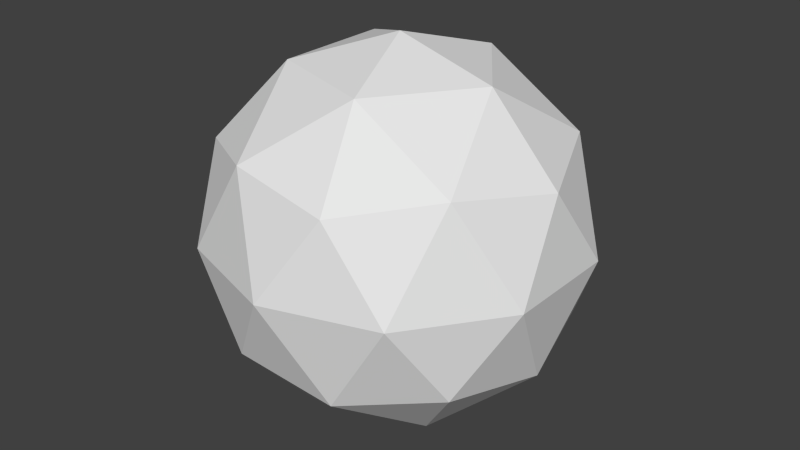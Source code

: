 # Source: icosphere_sm.blend  (saved by Blender 2.70.0; exported with 4.5.12 LTS)
import bpy
from mathutils import Matrix  # noqa: F401  (used for matrix-valued properties, if any)

bpy.ops.wm.read_factory_settings(use_empty=True)
scene = bpy.context.scene
scene.name = 'Scene'

# ---- collections
col_collection_1 = bpy.data.collections.new('Collection 1'); scene.collection.children.link(col_collection_1)

# ---- world
world_world = bpy.data.worlds.new('World'); scene.world = world_world
world_world.color = (0.05088, 0.05088, 0.05088)
world_world.use_sun_shadow = False
world_world.sun_shadow_jitter_overblur = 0.0
world_world.cycles.sampling_method = 'MANUAL'
world_world.cycles.sample_map_resolution = 256

# ---- meshes
me_icosphere = bpy.data.meshes.new('Icosphere')
me_icosphere.from_pydata([(-2.661e-10, 7.096e-11, -0.2), (0.1447, -0.1051, -0.08944), (-0.05528, -0.1701, -0.08944), (-0.1789, 7.096e-11, -0.08944), (-0.05528, 0.1701, -0.08944), (0.1447, 0.1051, -0.08944), (0.05528, -0.1701, 0.08944), (-0.1447, -0.1051, 0.08944), (-0.1447, 0.1051, 0.08944), (0.05528, 0.1701, 0.08944), (0.1789, 7.096e-11, 0.08944), (-2.661e-10, 7.096e-11, 0.2), (0.08506, -0.0618, -0.1701), (0.05257, -0.1618, -0.1051), (-0.03249, -0.1, -0.1701), (0.08506, 0.0618, -0.1701), (0.1701, 7.096e-11, -0.1051), (-0.1376, -0.1, -0.1051), (-0.1051, 7.096e-11, -0.1701), (-0.1376, 0.1, -0.1051), (-0.03249, 0.1, -0.1701), (0.05257, 0.1618, -0.1051), (0.1902, 0.0618, 7.096e-11), (0.1902, -0.0618, 7.096e-11), (0.1176, -0.1618, 7.096e-11), (-2.661e-10, -0.2, 7.096e-11), (-0.1176, -0.1618, 7.096e-11), (-0.1902, -0.0618, 7.096e-11), (-0.1902, 0.0618, 7.096e-11), (-0.1176, 0.1618, 7.096e-11), (-2.661e-10, 0.2, 7.096e-11), (0.1176, 0.1618, 7.096e-11), (0.1376, -0.1, 0.1051), (-0.05257, -0.1618, 0.1051), (-0.1701, 7.096e-11, 0.1051), (-0.05257, 0.1618, 0.1051), (0.1376, 0.1, 0.1051), (0.1051, 7.096e-11, 0.1701), (0.03249, -0.1, 0.1701), (-0.08506, -0.0618, 0.1701), (-0.08506, 0.0618, 0.1701), (0.03249, 0.1, 0.1701)], [], [(0, 14, 12), (1, 16, 12), (0, 18, 14), (0, 20, 18), (0, 15, 20), (1, 23, 16), (2, 25, 13), (3, 27, 17), (4, 29, 19), (5, 31, 21), (1, 24, 23), (2, 26, 25), (3, 28, 27), (4, 30, 29), (5, 22, 31), (6, 38, 32), (7, 39, 33), (8, 40, 34), (9, 41, 35), (10, 37, 36), (14, 2, 13), (14, 13, 12), (12, 13, 1), (16, 5, 15), (16, 15, 12), (12, 15, 0), (18, 3, 17), (18, 17, 14), (14, 17, 2), (20, 4, 19), (20, 19, 18), (18, 19, 3), (15, 5, 21), (15, 21, 20), (20, 21, 4), (23, 10, 22), (23, 22, 16), (16, 22, 5), (25, 6, 24), (25, 24, 13), (13, 24, 1), (27, 7, 26), (27, 26, 17), (17, 26, 2), (29, 8, 28), (29, 28, 19), (19, 28, 3), (31, 9, 30), (31, 30, 21), (21, 30, 4), (24, 6, 32), (24, 32, 23), (23, 32, 10), (26, 7, 33), (26, 33, 25), (25, 33, 6), (28, 8, 34), (28, 34, 27), (27, 34, 7), (30, 9, 35), (30, 35, 29), (29, 35, 8), (22, 10, 36), (22, 36, 31), (31, 36, 9), (38, 11, 37), (38, 37, 32), (32, 37, 10), (39, 11, 38), (39, 38, 33), (33, 38, 6), (40, 11, 39), (40, 39, 34), (34, 39, 7), (41, 11, 40), (41, 40, 35), (35, 40, 8), (37, 11, 41), (37, 41, 36), (36, 41, 9)])
_uv = me_icosphere.uv_layers.new(name='UVMap')
_uv.uv.foreach_set('vector', [0.0, 0.0, 1.0, 1.0, 1.0, 0.0, 0.0, 0.0, 1.0, 1.0, 1.0, 0.0, 0.0, 0.0, 1.0, 1.0, 1.0, 0.0, 0.0, 0.0, 1.0, 1.0, 1.0, 0.0, 0.0, 0.0, 1.0, 1.0, 1.0, 0.0, 0.0, 0.0, 1.0, 1.0, 1.0, 0.0, 0.0, 0.0, 1.0, 1.0, 1.0, 0.0, 0.0, 0.0, 1.0, 1.0, 1.0, 0.0, 0.0, 0.0, 1.0, 1.0, 1.0, 0.0, 0.0, 0.0, 1.0, 1.0, 1.0, 0.0, 0.0, 0.0, 1.0, 1.0, 1.0, 0.0, 0.0, 0.0, 1.0, 1.0, 1.0, 0.0, 0.0, 0.0, 1.0, 1.0, 1.0, 0.0, 0.0, 0.0, 1.0, 1.0, 1.0, 0.0, 0.0, 0.0, 1.0, 1.0, 1.0, 0.0, 0.0, 0.0, 1.0, 1.0, 1.0, 0.0, 0.0, 0.0, 1.0, 1.0, 1.0, 0.0, 0.0, 0.0, 1.0, 1.0, 1.0, 0.0, 0.0, 0.0, 1.0, 1.0, 1.0, 0.0, 0.0, 0.0, 1.0, 1.0, 1.0, 0.0, 0.0, 0.0, 1.0, 1.0, 1.0, 0.0, 0.0, 0.0, 1.0, 1.0, 1.0, 0.0, 0.0, 0.0, 1.0, 1.0, 1.0, 0.0, 0.0, 0.0, 1.0, 1.0, 1.0, 0.0, 0.0, 0.0, 1.0, 1.0, 1.0, 0.0, 0.0, 0.0, 1.0, 1.0, 1.0, 0.0, 0.0, 0.0, 1.0, 1.0, 1.0, 0.0, 0.0, 0.0, 1.0, 1.0, 1.0, 0.0, 0.0, 0.0, 1.0, 1.0, 1.0, 0.0, 0.0, 0.0, 1.0, 1.0, 1.0, 0.0, 0.0, 0.0, 1.0, 1.0, 1.0, 0.0, 0.0, 0.0, 1.0, 1.0, 1.0, 0.0, 0.0, 0.0, 1.0, 1.0, 1.0, 0.0, 0.0, 0.0, 1.0, 1.0, 1.0, 0.0, 0.0, 0.0, 1.0, 1.0, 1.0, 0.0, 0.0, 0.0, 1.0, 1.0, 1.0, 0.0, 0.0, 0.0, 1.0, 1.0, 1.0, 0.0, 0.0, 0.0, 1.0, 1.0, 1.0, 0.0, 0.0, 0.0, 1.0, 1.0, 1.0, 0.0, 0.0, 0.0, 1.0, 1.0, 1.0, 0.0, 0.0, 0.0, 1.0, 1.0, 1.0, 0.0, 0.0, 0.0, 1.0, 1.0, 1.0, 0.0, 0.0, 0.0, 1.0, 1.0, 1.0, 0.0, 0.0, 0.0, 1.0, 1.0, 1.0, 0.0, 0.0, 0.0, 1.0, 1.0, 1.0, 0.0, 0.0, 0.0, 1.0, 1.0, 1.0, 0.0, 0.0, 0.0, 1.0, 1.0, 1.0, 0.0, 0.0, 0.0, 1.0, 1.0, 1.0, 0.0, 0.0, 0.0, 1.0, 1.0, 1.0, 0.0, 0.0, 0.0, 1.0, 1.0, 1.0, 0.0, 0.0, 0.0, 1.0, 1.0, 1.0, 0.0, 0.0, 0.0, 1.0, 1.0, 1.0, 0.0, 0.0, 0.0, 1.0, 1.0, 1.0, 0.0, 0.0, 0.0, 1.0, 1.0, 1.0, 0.0, 0.0, 0.0, 1.0, 1.0, 1.0, 0.0, 0.0, 0.0, 1.0, 1.0, 1.0, 0.0, 0.0, 0.0, 1.0, 1.0, 1.0, 0.0, 0.0, 0.0, 1.0, 1.0, 1.0, 0.0, 0.0, 0.0, 1.0, 1.0, 1.0, 0.0, 0.0, 0.0, 1.0, 1.0, 1.0, 0.0, 0.0, 0.0, 1.0, 1.0, 1.0, 0.0, 0.0, 0.0, 1.0, 1.0, 1.0, 0.0, 0.0, 0.0, 1.0, 1.0, 1.0, 0.0, 0.0, 0.0, 1.0, 1.0, 1.0, 0.0, 0.0, 0.0, 1.0, 1.0, 1.0, 0.0, 0.0, 0.0, 1.0, 1.0, 1.0, 0.0, 0.0, 0.0, 1.0, 1.0, 1.0, 0.0, 0.0, 0.0, 1.0, 1.0, 1.0, 0.0, 0.0, 0.0, 1.0, 1.0, 1.0, 0.0, 0.0, 0.0, 1.0, 1.0, 1.0, 0.0, 0.0, 0.0, 1.0, 1.0, 1.0, 0.0, 0.0, 0.0, 1.0, 1.0, 1.0, 0.0, 0.0, 0.0, 1.0, 1.0, 1.0, 0.0, 0.0, 0.0, 1.0, 1.0, 1.0, 0.0, 0.0, 0.0, 1.0, 1.0, 1.0, 0.0, 0.0, 0.0, 1.0, 1.0, 1.0, 0.0, 0.0, 0.0, 1.0, 1.0, 1.0, 0.0, 0.0, 0.0, 1.0, 1.0, 1.0, 0.0, 0.0, 0.0, 1.0, 1.0, 1.0, 0.0, 0.0, 0.0, 1.0, 1.0, 1.0, 0.0])
me_icosphere.use_remesh_preserve_volume = False
me_icosphere.use_remesh_preserve_attributes = False
me_icosphere.use_mirror_vertex_groups = False
me_icosphere.update()

# ---- objects
ob_icosphere = bpy.data.objects.new('Icosphere', me_icosphere)

# ---- transforms, parenting, visibility, modifiers, constraints
ob_icosphere.location = (-0.04409, 0.1498, 0.2025)
ob_icosphere.scale = (7.44, 7.44, 7.44)
ob_icosphere.lineart.crease_threshold = 0.0

# ---- collection membership
col_collection_1.objects.link(ob_icosphere)

# ---- scene / render settings (as saved in the file)
scene.frame_start = 1; scene.frame_end = 250; scene.frame_set(1)
scene.render.engine = 'BLENDER_EEVEE_NEXT'
scene.render.image_settings.color_mode = 'RGB'
scene.render.image_settings.compression = 90
scene.render.resolution_percentage = 50
scene.render.dither_intensity = 0.0
scene.cycles.use_denoising = False
scene.cycles.samples = 10
scene.cycles.sampling_pattern = 'TABULATED_SOBOL'
scene.cycles.light_sampling_threshold = 0.0
scene.cycles.use_adaptive_sampling = False
scene.cycles.use_light_tree = False
scene.cycles.blur_glossy = 0.0
scene.cycles.volume_bounces = 1
scene.cycles.pixel_filter_type = 'GAUSSIAN'
scene.cycles.sample_clamp_indirect = 0.0
scene.view_settings.view_transform = 'Standard'
bpy.context.view_layer.update()

# ---- added for rendering (the .blend has no active camera and no usable light): camera, sun
cam_auto = bpy.data.cameras.new('AutoCamera')
cam_auto.lens = 50.0
cam_auto.sensor_width = 36.0
cam_auto.clip_end = 1000.0
ob_auto_camera = bpy.data.objects.new('AutoCamera', cam_auto)
scene.collection.objects.link(ob_auto_camera)
ob_auto_camera.location = (4.6486, -5.48147, 3.95663)
ob_auto_camera.rotation_euler = (1.09748, -7.21219e-08, 0.694738)
scene.camera = ob_auto_camera
light_auto_sun = bpy.data.lights.new('AutoSun', 'SUN')
light_auto_sun.energy = 3.0
light_auto_sun.angle = 0.0523599
ob_auto_sun = bpy.data.objects.new('AutoSun', light_auto_sun)
scene.collection.objects.link(ob_auto_sun)
ob_auto_sun.rotation_euler = (0.872665, 0.174533, 0.523599)
bpy.context.view_layer.update()
